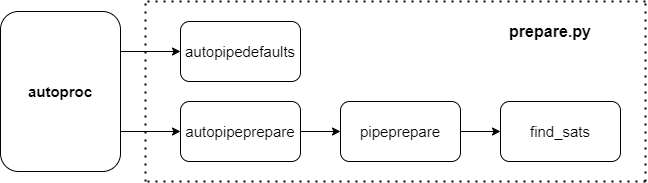

The diagram above was exported from draw.io. Its source (the exported page's mxGraphModel, read from the mxfile embedded in the PNG):
<mxGraphModel dx="1038" dy="547" grid="1" gridSize="10" guides="1" tooltips="1" connect="1" arrows="1" fold="1" page="1" pageScale="1" pageWidth="850" pageHeight="1100" math="0" shadow="0">
  <root>
    <mxCell id="0" />
    <mxCell id="1" parent="0" />
    <mxCell id="_1OiDaxg8ZPT2eMilxcb-2" value="&lt;font style=&quot;font-size: 15px&quot;&gt;autopipedefaults&lt;/font&gt;" style="rounded=1;whiteSpace=wrap;html=1;" vertex="1" parent="1">
      <mxGeometry x="295" y="60" width="120" height="60" as="geometry" />
    </mxCell>
    <mxCell id="_1OiDaxg8ZPT2eMilxcb-6" style="edgeStyle=orthogonalEdgeStyle;rounded=0;orthogonalLoop=1;jettySize=auto;html=1;exitX=1;exitY=0.5;exitDx=0;exitDy=0;" edge="1" parent="1" source="_1OiDaxg8ZPT2eMilxcb-3" target="_1OiDaxg8ZPT2eMilxcb-4">
      <mxGeometry relative="1" as="geometry" />
    </mxCell>
    <mxCell id="_1OiDaxg8ZPT2eMilxcb-3" value="&lt;font style=&quot;font-size: 15px&quot;&gt;autopipeprepare&lt;/font&gt;" style="rounded=1;whiteSpace=wrap;html=1;" vertex="1" parent="1">
      <mxGeometry x="295" y="140" width="120" height="60" as="geometry" />
    </mxCell>
    <mxCell id="_1OiDaxg8ZPT2eMilxcb-7" style="edgeStyle=orthogonalEdgeStyle;rounded=0;orthogonalLoop=1;jettySize=auto;html=1;exitX=1;exitY=0.5;exitDx=0;exitDy=0;entryX=0;entryY=0.5;entryDx=0;entryDy=0;" edge="1" parent="1" source="_1OiDaxg8ZPT2eMilxcb-4" target="_1OiDaxg8ZPT2eMilxcb-5">
      <mxGeometry relative="1" as="geometry" />
    </mxCell>
    <mxCell id="_1OiDaxg8ZPT2eMilxcb-4" value="&lt;font style=&quot;font-size: 15px&quot;&gt;pipeprepare&lt;/font&gt;" style="rounded=1;whiteSpace=wrap;html=1;" vertex="1" parent="1">
      <mxGeometry x="455" y="140" width="120" height="60" as="geometry" />
    </mxCell>
    <mxCell id="_1OiDaxg8ZPT2eMilxcb-5" value="&lt;font style=&quot;font-size: 15px&quot;&gt;find_sats&lt;/font&gt;" style="rounded=1;whiteSpace=wrap;html=1;" vertex="1" parent="1">
      <mxGeometry x="615" y="140" width="120" height="60" as="geometry" />
    </mxCell>
    <mxCell id="_1OiDaxg8ZPT2eMilxcb-11" style="edgeStyle=orthogonalEdgeStyle;rounded=0;orthogonalLoop=1;jettySize=auto;html=1;exitX=1;exitY=0.25;exitDx=0;exitDy=0;entryX=0;entryY=0.5;entryDx=0;entryDy=0;" edge="1" parent="1" source="_1OiDaxg8ZPT2eMilxcb-10" target="_1OiDaxg8ZPT2eMilxcb-2">
      <mxGeometry relative="1" as="geometry" />
    </mxCell>
    <mxCell id="_1OiDaxg8ZPT2eMilxcb-12" style="edgeStyle=orthogonalEdgeStyle;rounded=0;orthogonalLoop=1;jettySize=auto;html=1;exitX=1;exitY=0.75;exitDx=0;exitDy=0;entryX=0;entryY=0.5;entryDx=0;entryDy=0;" edge="1" parent="1" source="_1OiDaxg8ZPT2eMilxcb-10" target="_1OiDaxg8ZPT2eMilxcb-3">
      <mxGeometry relative="1" as="geometry" />
    </mxCell>
    <mxCell id="_1OiDaxg8ZPT2eMilxcb-10" value="&lt;font style=&quot;font-size: 15px&quot;&gt;&lt;b&gt;autoproc&lt;/b&gt;&lt;/font&gt;" style="rounded=1;whiteSpace=wrap;html=1;" vertex="1" parent="1">
      <mxGeometry x="115" y="50" width="120" height="160" as="geometry" />
    </mxCell>
    <mxCell id="_1OiDaxg8ZPT2eMilxcb-13" value="" style="endArrow=none;dashed=1;html=1;dashPattern=1 3;strokeWidth=2;" edge="1" parent="1">
      <mxGeometry width="50" height="50" relative="1" as="geometry">
        <mxPoint x="260" y="220" as="sourcePoint" />
        <mxPoint x="260" y="40" as="targetPoint" />
      </mxGeometry>
    </mxCell>
    <mxCell id="_1OiDaxg8ZPT2eMilxcb-14" value="" style="endArrow=none;dashed=1;html=1;dashPattern=1 3;strokeWidth=2;" edge="1" parent="1">
      <mxGeometry width="50" height="50" relative="1" as="geometry">
        <mxPoint x="760" y="40" as="sourcePoint" />
        <mxPoint x="260" y="40" as="targetPoint" />
      </mxGeometry>
    </mxCell>
    <mxCell id="_1OiDaxg8ZPT2eMilxcb-15" value="" style="endArrow=none;dashed=1;html=1;dashPattern=1 3;strokeWidth=2;" edge="1" parent="1">
      <mxGeometry width="50" height="50" relative="1" as="geometry">
        <mxPoint x="760" y="220" as="sourcePoint" />
        <mxPoint x="260" y="220" as="targetPoint" />
      </mxGeometry>
    </mxCell>
    <mxCell id="_1OiDaxg8ZPT2eMilxcb-16" value="" style="endArrow=none;dashed=1;html=1;dashPattern=1 3;strokeWidth=2;" edge="1" parent="1">
      <mxGeometry width="50" height="50" relative="1" as="geometry">
        <mxPoint x="760" y="220" as="sourcePoint" />
        <mxPoint x="760" y="40" as="targetPoint" />
      </mxGeometry>
    </mxCell>
    <mxCell id="_1OiDaxg8ZPT2eMilxcb-17" value="&lt;font style=&quot;font-size: 16px&quot;&gt;&lt;b&gt;prepare.py&lt;/b&gt;&lt;/font&gt;" style="text;html=1;strokeColor=none;fillColor=none;align=center;verticalAlign=middle;whiteSpace=wrap;rounded=0;" vertex="1" parent="1">
      <mxGeometry x="615" y="60" width="100" height="20" as="geometry" />
    </mxCell>
  </root>
</mxGraphModel>